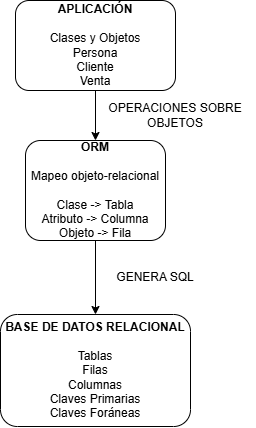

The diagram above was exported from draw.io. Its source (the exported page's mxGraphModel, read from the mxfile embedded in the PNG):
<mxGraphModel dx="1030" dy="562" grid="1" gridSize="10" guides="1" tooltips="1" connect="1" arrows="1" fold="1" page="1" pageScale="1" pageWidth="850" pageHeight="1100" math="0" shadow="0">
  <root>
    <mxCell id="0" />
    <mxCell id="1" parent="0" />
    <mxCell id="rmjZkxIoKpPDZso13vZB-3" edge="1" parent="1" source="rmjZkxIoKpPDZso13vZB-1" style="edgeStyle=orthogonalEdgeStyle;rounded=0;orthogonalLoop=1;jettySize=auto;html=1;" target="rmjZkxIoKpPDZso13vZB-2" value="">
      <mxGeometry relative="1" as="geometry" />
    </mxCell>
    <mxCell id="rmjZkxIoKpPDZso13vZB-1" parent="1" style="rounded=1;whiteSpace=wrap;html=1;" value="&lt;b&gt;APLICACIÓN&lt;/b&gt;&lt;div&gt;&lt;b&gt;&lt;br&gt;&lt;/b&gt;&lt;/div&gt;&lt;div&gt;Clases y Objetos&lt;/div&gt;&lt;div&gt;Persona&lt;/div&gt;&lt;div&gt;Cliente&lt;/div&gt;&lt;div&gt;Venta&lt;/div&gt;" vertex="1">
      <mxGeometry height="90" width="160" x="310" y="10" as="geometry" />
    </mxCell>
    <mxCell id="rmjZkxIoKpPDZso13vZB-5" edge="1" parent="1" source="rmjZkxIoKpPDZso13vZB-2" style="edgeStyle=orthogonalEdgeStyle;rounded=0;orthogonalLoop=1;jettySize=auto;html=1;" target="rmjZkxIoKpPDZso13vZB-4" value="">
      <mxGeometry relative="1" as="geometry" />
    </mxCell>
    <mxCell id="rmjZkxIoKpPDZso13vZB-2" parent="1" style="whiteSpace=wrap;html=1;rounded=1;" value="&lt;div&gt;&lt;b&gt;ORM&lt;/b&gt;&lt;/div&gt;&lt;div&gt;&lt;br&gt;&lt;/div&gt;&lt;div&gt;Mapeo objeto-relacional&lt;/div&gt;&lt;div&gt;&lt;br&gt;&lt;/div&gt;&lt;div&gt;Clase -&amp;gt; Tabla&lt;/div&gt;&lt;div&gt;Atributo -&amp;gt; Columna&lt;/div&gt;&lt;div&gt;Objeto -&amp;gt; Fila&lt;/div&gt;" vertex="1">
      <mxGeometry height="100" width="140" x="320" y="150" as="geometry" />
    </mxCell>
    <mxCell id="rmjZkxIoKpPDZso13vZB-4" parent="1" style="whiteSpace=wrap;html=1;rounded=1;" value="&lt;b&gt;BASE DE DATOS RELACIONAL&lt;/b&gt;&lt;div&gt;&lt;b&gt;&lt;br&gt;&lt;/b&gt;&lt;/div&gt;&lt;div&gt;Tablas&lt;/div&gt;&lt;div&gt;Filas&lt;/div&gt;&lt;div&gt;Columnas&lt;/div&gt;&lt;div&gt;Claves Primarias&lt;/div&gt;&lt;div&gt;Claves Foráneas&lt;/div&gt;" vertex="1">
      <mxGeometry height="112" width="190" x="295" y="324" as="geometry" />
    </mxCell>
    <mxCell id="rmjZkxIoKpPDZso13vZB-8" parent="1" style="text;html=1;whiteSpace=wrap;strokeColor=none;fillColor=none;align=center;verticalAlign=middle;rounded=0;" value="OPERACIONES SOBRE OBJETOS" vertex="1">
      <mxGeometry height="30" width="160" x="390" y="110" as="geometry" />
    </mxCell>
    <mxCell id="rmjZkxIoKpPDZso13vZB-9" parent="1" style="text;html=1;whiteSpace=wrap;strokeColor=none;fillColor=none;align=center;verticalAlign=middle;rounded=0;" value="GENERA SQL" vertex="1">
      <mxGeometry height="30" width="160" x="370" y="272" as="geometry" />
    </mxCell>
  </root>
</mxGraphModel>